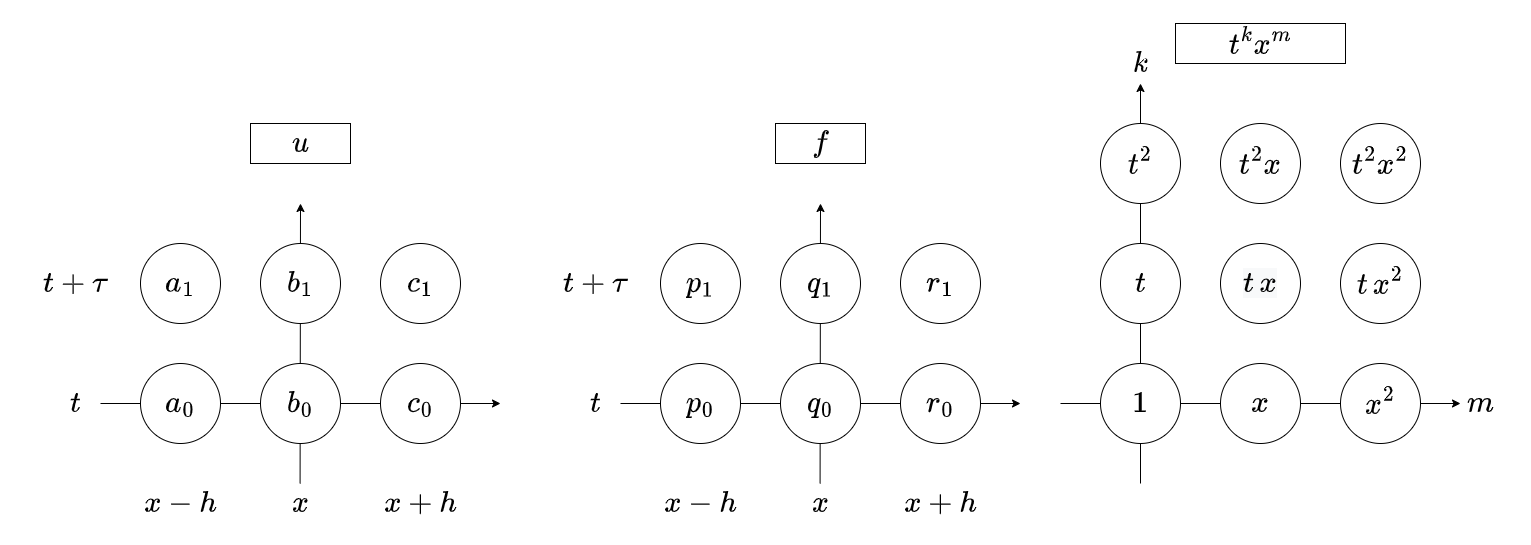

The diagram above was exported from draw.io. Its source (the exported page's mxGraphModel, read from the mxfile embedded in the PNG):
<mxGraphModel dx="1728" dy="1004" grid="1" gridSize="10" guides="1" tooltips="1" connect="1" arrows="1" fold="1" page="1" pageScale="1" pageWidth="1169" pageHeight="827" math="1" shadow="0">
  <root>
    <mxCell id="0" />
    <mxCell id="1" parent="0" />
    <mxCell id="2" value="" style="endArrow=classic;html=1;rounded=0;" edge="1" parent="1">
      <mxGeometry width="50" height="50" relative="1" as="geometry">
        <mxPoint x="1080" y="480" as="sourcePoint" />
        <mxPoint x="1480" y="480" as="targetPoint" />
      </mxGeometry>
    </mxCell>
    <mxCell id="3" value="" style="endArrow=classic;html=1;rounded=0;" edge="1" parent="1">
      <mxGeometry width="50" height="50" relative="1" as="geometry">
        <mxPoint x="1160" y="560" as="sourcePoint" />
        <mxPoint x="1160" y="160" as="targetPoint" />
      </mxGeometry>
    </mxCell>
    <mxCell id="4" value="$$1$$" style="ellipse;whiteSpace=wrap;html=1;aspect=fixed;fontSize=26;" vertex="1" parent="1">
      <mxGeometry x="1120" y="440" width="80" height="80" as="geometry" />
    </mxCell>
    <mxCell id="5" value="&lt;span&gt;$$x$$&lt;/span&gt;" style="ellipse;whiteSpace=wrap;html=1;aspect=fixed;fontSize=26;" vertex="1" parent="1">
      <mxGeometry x="1240" y="440" width="80" height="80" as="geometry" />
    </mxCell>
    <mxCell id="6" value="&lt;span&gt;$$x^2$$&lt;/span&gt;" style="ellipse;whiteSpace=wrap;html=1;aspect=fixed;fontSize=26;" vertex="1" parent="1">
      <mxGeometry x="1360" y="440" width="80" height="80" as="geometry" />
    </mxCell>
    <mxCell id="7" value="&lt;span&gt;$$t$$&lt;/span&gt;" style="ellipse;whiteSpace=wrap;html=1;aspect=fixed;fontSize=26;" vertex="1" parent="1">
      <mxGeometry x="1120" y="320" width="80" height="80" as="geometry" />
    </mxCell>
    <mxCell id="8" value="&lt;span&gt;$$t^2$$&lt;/span&gt;" style="ellipse;whiteSpace=wrap;html=1;aspect=fixed;fontSize=26;" vertex="1" parent="1">
      <mxGeometry x="1120" y="200" width="80" height="80" as="geometry" />
    </mxCell>
    <mxCell id="9" value="&lt;span style=&quot;color: rgb(0 , 0 , 0) ; font-family: &amp;quot;helvetica&amp;quot; ; font-size: 26px ; font-style: normal ; font-weight: 400 ; letter-spacing: normal ; text-align: center ; text-indent: 0px ; text-transform: none ; word-spacing: 0px ; background-color: rgb(248 , 249 , 250) ; display: inline ; float: none&quot;&gt;$$t \,x$$&lt;/span&gt;" style="ellipse;whiteSpace=wrap;html=1;aspect=fixed;fontSize=26;" vertex="1" parent="1">
      <mxGeometry x="1240" y="320" width="80" height="80" as="geometry" />
    </mxCell>
    <mxCell id="10" value="&lt;span&gt;$$t^2 x$$&lt;/span&gt;" style="ellipse;whiteSpace=wrap;html=1;aspect=fixed;fontSize=26;" vertex="1" parent="1">
      <mxGeometry x="1240" y="200" width="80" height="80" as="geometry" />
    </mxCell>
    <mxCell id="11" value="&lt;span&gt;$$t\, x^2$$&lt;/span&gt;" style="ellipse;whiteSpace=wrap;html=1;aspect=fixed;fontSize=26;" vertex="1" parent="1">
      <mxGeometry x="1360" y="320" width="80" height="80" as="geometry" />
    </mxCell>
    <mxCell id="12" value="&lt;span&gt;$$t^2 x^2$$&lt;/span&gt;" style="ellipse;whiteSpace=wrap;html=1;aspect=fixed;fontSize=26;" vertex="1" parent="1">
      <mxGeometry x="1360" y="200" width="80" height="80" as="geometry" />
    </mxCell>
    <mxCell id="13" value="" style="endArrow=classic;html=1;rounded=0;" edge="1" parent="1">
      <mxGeometry width="50" height="50" relative="1" as="geometry">
        <mxPoint x="120" y="480" as="sourcePoint" />
        <mxPoint x="520" y="480" as="targetPoint" />
      </mxGeometry>
    </mxCell>
    <mxCell id="14" value="" style="endArrow=classic;html=1;rounded=0;" edge="1" parent="1">
      <mxGeometry width="50" height="50" relative="1" as="geometry">
        <mxPoint x="319.58000000000015" y="560" as="sourcePoint" />
        <mxPoint x="320" y="280" as="targetPoint" />
      </mxGeometry>
    </mxCell>
    <mxCell id="15" value="$$a_0$$" style="ellipse;whiteSpace=wrap;html=1;aspect=fixed;fontSize=26;" vertex="1" parent="1">
      <mxGeometry x="160" y="440" width="80" height="80" as="geometry" />
    </mxCell>
    <mxCell id="16" value="$$b_0$$" style="ellipse;whiteSpace=wrap;html=1;aspect=fixed;fontSize=26;" vertex="1" parent="1">
      <mxGeometry x="280" y="440" width="80" height="80" as="geometry" />
    </mxCell>
    <mxCell id="17" value="&lt;span&gt;$$c_0$$&lt;/span&gt;" style="ellipse;whiteSpace=wrap;html=1;aspect=fixed;fontSize=26;" vertex="1" parent="1">
      <mxGeometry x="400" y="440" width="80" height="80" as="geometry" />
    </mxCell>
    <mxCell id="18" value="&lt;span&gt;$$a_1$$&lt;/span&gt;" style="ellipse;whiteSpace=wrap;html=1;aspect=fixed;fontSize=26;" vertex="1" parent="1">
      <mxGeometry x="160" y="320" width="80" height="80" as="geometry" />
    </mxCell>
    <mxCell id="19" value="$$b_1$$" style="ellipse;whiteSpace=wrap;html=1;aspect=fixed;fontSize=26;" vertex="1" parent="1">
      <mxGeometry x="280" y="320" width="80" height="80" as="geometry" />
    </mxCell>
    <mxCell id="20" value="$$c_1$$" style="ellipse;whiteSpace=wrap;html=1;aspect=fixed;fontSize=26;" vertex="1" parent="1">
      <mxGeometry x="400" y="320" width="80" height="80" as="geometry" />
    </mxCell>
    <mxCell id="21" value="$$t$$" style="text;html=1;align=center;verticalAlign=middle;resizable=0;points=[];autosize=1;strokeColor=none;fillColor=none;fontSize=26;" vertex="1" parent="1">
      <mxGeometry x="50" y="460" width="90" height="40" as="geometry" />
    </mxCell>
    <mxCell id="22" value="$$t+\tau$$" style="text;html=1;align=center;verticalAlign=middle;resizable=0;points=[];autosize=1;strokeColor=none;fillColor=none;fontSize=26;" vertex="1" parent="1">
      <mxGeometry x="20" y="340" width="150" height="40" as="geometry" />
    </mxCell>
    <mxCell id="23" value="$$x$$" style="text;html=1;align=center;verticalAlign=middle;resizable=0;points=[];autosize=1;strokeColor=none;fillColor=none;fontSize=26;" vertex="1" parent="1">
      <mxGeometry x="275" y="560" width="90" height="40" as="geometry" />
    </mxCell>
    <mxCell id="24" value="$$x-h$$" style="text;html=1;align=center;verticalAlign=middle;resizable=0;points=[];autosize=1;strokeColor=none;fillColor=none;fontSize=26;" vertex="1" parent="1">
      <mxGeometry x="140" y="560" width="120" height="40" as="geometry" />
    </mxCell>
    <mxCell id="25" value="$$x+h$$" style="text;html=1;align=center;verticalAlign=middle;resizable=0;points=[];autosize=1;strokeColor=none;fillColor=none;fontSize=26;" vertex="1" parent="1">
      <mxGeometry x="380" y="560" width="120" height="40" as="geometry" />
    </mxCell>
    <mxCell id="26" value="" style="endArrow=classic;html=1;rounded=0;" edge="1" parent="1">
      <mxGeometry width="50" height="50" relative="1" as="geometry">
        <mxPoint x="640" y="480" as="sourcePoint" />
        <mxPoint x="1040" y="480" as="targetPoint" />
      </mxGeometry>
    </mxCell>
    <mxCell id="27" value="" style="endArrow=classic;html=1;rounded=0;" edge="1" parent="1">
      <mxGeometry width="50" height="50" relative="1" as="geometry">
        <mxPoint x="839.5799999999999" y="560" as="sourcePoint" />
        <mxPoint x="840" y="280" as="targetPoint" />
      </mxGeometry>
    </mxCell>
    <mxCell id="28" value="$$p_0$$" style="ellipse;whiteSpace=wrap;html=1;aspect=fixed;fontSize=26;" vertex="1" parent="1">
      <mxGeometry x="680" y="440" width="80" height="80" as="geometry" />
    </mxCell>
    <mxCell id="29" value="$$q_0$$" style="ellipse;whiteSpace=wrap;html=1;aspect=fixed;fontSize=26;" vertex="1" parent="1">
      <mxGeometry x="800" y="440" width="80" height="80" as="geometry" />
    </mxCell>
    <mxCell id="30" value="&lt;span&gt;$$r_0$$&lt;/span&gt;" style="ellipse;whiteSpace=wrap;html=1;aspect=fixed;fontSize=26;" vertex="1" parent="1">
      <mxGeometry x="920" y="440" width="80" height="80" as="geometry" />
    </mxCell>
    <mxCell id="31" value="&lt;span&gt;$$p_1$$&lt;/span&gt;" style="ellipse;whiteSpace=wrap;html=1;aspect=fixed;fontSize=26;" vertex="1" parent="1">
      <mxGeometry x="680" y="320" width="80" height="80" as="geometry" />
    </mxCell>
    <mxCell id="32" value="$$q_1$$" style="ellipse;whiteSpace=wrap;html=1;aspect=fixed;fontSize=26;" vertex="1" parent="1">
      <mxGeometry x="800" y="320" width="80" height="80" as="geometry" />
    </mxCell>
    <mxCell id="33" value="$$r_1$$" style="ellipse;whiteSpace=wrap;html=1;aspect=fixed;fontSize=26;" vertex="1" parent="1">
      <mxGeometry x="920" y="320" width="80" height="80" as="geometry" />
    </mxCell>
    <mxCell id="34" value="$$t$$" style="text;html=1;align=center;verticalAlign=middle;resizable=0;points=[];autosize=1;strokeColor=none;fillColor=none;fontSize=26;" vertex="1" parent="1">
      <mxGeometry x="570" y="460" width="90" height="40" as="geometry" />
    </mxCell>
    <mxCell id="35" value="$$t+\tau$$" style="text;html=1;align=center;verticalAlign=middle;resizable=0;points=[];autosize=1;strokeColor=none;fillColor=none;fontSize=26;" vertex="1" parent="1">
      <mxGeometry x="540" y="340" width="150" height="40" as="geometry" />
    </mxCell>
    <mxCell id="36" value="$$x$$" style="text;html=1;align=center;verticalAlign=middle;resizable=0;points=[];autosize=1;strokeColor=none;fillColor=none;fontSize=26;" vertex="1" parent="1">
      <mxGeometry x="795" y="560" width="90" height="40" as="geometry" />
    </mxCell>
    <mxCell id="37" value="$$x-h$$" style="text;html=1;align=center;verticalAlign=middle;resizable=0;points=[];autosize=1;strokeColor=none;fillColor=none;fontSize=26;" vertex="1" parent="1">
      <mxGeometry x="660" y="560" width="120" height="40" as="geometry" />
    </mxCell>
    <mxCell id="38" value="$$x+h$$" style="text;html=1;align=center;verticalAlign=middle;resizable=0;points=[];autosize=1;strokeColor=none;fillColor=none;fontSize=26;" vertex="1" parent="1">
      <mxGeometry x="900" y="560" width="120" height="40" as="geometry" />
    </mxCell>
    <mxCell id="39" value="$$u$$" style="text;html=1;align=center;verticalAlign=middle;resizable=0;points=[];autosize=1;fontSize=26;strokeWidth=1;strokeColor=default;" vertex="1" parent="1">
      <mxGeometry x="270" y="200" width="100" height="40" as="geometry" />
    </mxCell>
    <mxCell id="40" value="$$f$$" style="text;html=1;align=center;verticalAlign=middle;resizable=0;points=[];autosize=1;strokeColor=default;fillColor=none;fontSize=26;" vertex="1" parent="1">
      <mxGeometry x="795" y="200" width="90" height="40" as="geometry" />
    </mxCell>
    <mxCell id="41" value="$$m$$" style="text;html=1;align=center;verticalAlign=middle;resizable=0;points=[];autosize=1;strokeColor=none;fillColor=none;fontSize=26;" vertex="1" parent="1">
      <mxGeometry x="1450" y="460" width="100" height="40" as="geometry" />
    </mxCell>
    <mxCell id="42" value="$$k$$" style="text;html=1;align=center;verticalAlign=middle;resizable=0;points=[];autosize=1;strokeColor=none;fillColor=none;fontSize=26;" vertex="1" parent="1">
      <mxGeometry x="1115" y="120" width="90" height="40" as="geometry" />
    </mxCell>
    <mxCell id="43" value="$$t^k x^m$$" style="text;html=1;align=center;verticalAlign=middle;resizable=0;points=[];autosize=1;strokeColor=default;fillColor=none;fontSize=26;" vertex="1" parent="1">
      <mxGeometry x="1195" y="100" width="170" height="40" as="geometry" />
    </mxCell>
  </root>
</mxGraphModel>